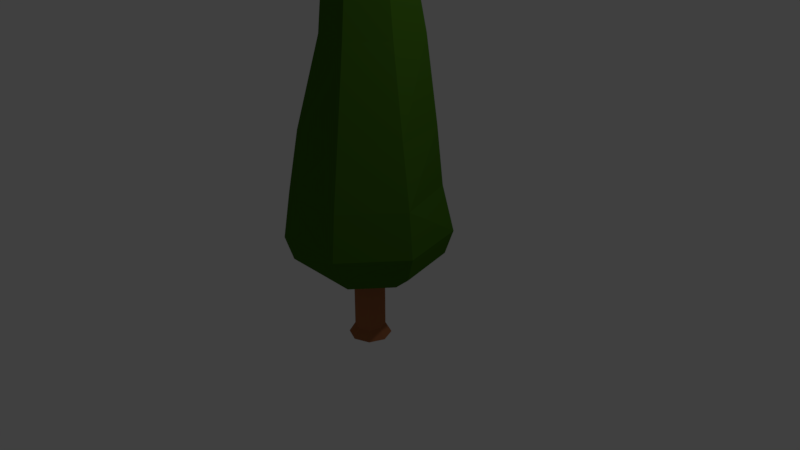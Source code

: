 # Source: cyp.blend  (saved by Blender 2.78.0; exported with 4.5.12 LTS)
import bpy
from mathutils import Matrix  # noqa: F401  (used for matrix-valued properties, if any)

bpy.ops.wm.read_factory_settings(use_empty=True)
scene = bpy.context.scene
scene.name = 'Scene'

# ---- collections
col_collection_1 = bpy.data.collections.new('Collection 1'); scene.collection.children.link(col_collection_1)

# ---- materials (node trees are filled in below, after node groups)
mat_material_002 = bpy.data.materials.new('Material.002')
mat_material_002.alpha_threshold = 0.0
mat_material_002.roughness = 0.5
mat_material_001 = bpy.data.materials.new('Material.001')
mat_material_001.alpha_threshold = 0.0
mat_material_001.roughness = 0.5

# ---- material node trees
mat_material_002.use_nodes = True; mat_material_002.node_tree.nodes.clear()
_N = mat_material_002.node_tree.nodes; _L = mat_material_002.node_tree.links
n0 = _N.new('ShaderNodeOutputMaterial'); n0.name = 'Material Output'; n0.location = (300, 300)
n1 = _N.new('ShaderNodeBsdfDiffuse'); n1.name = 'Diffuse BSDF'; n1.location = (10, 300)
n1.inputs[0].default_value = (0.3844, 0.1413, 0.05782, 1.0)
_L.new(n1.outputs[0], n0.inputs[0])
n0.is_active_output = True
mat_material_001.use_nodes = True; mat_material_001.node_tree.nodes.clear()
_N = mat_material_001.node_tree.nodes; _L = mat_material_001.node_tree.links
n0 = _N.new('ShaderNodeOutputMaterial'); n0.name = 'Material Output'; n0.location = (300, 300)
n1 = _N.new('ShaderNodeBsdfDiffuse'); n1.name = 'Diffuse BSDF'; n1.location = (10, 300)
n1.inputs[0].default_value = (0.05458, 0.1523, 0.01039, 1.0)
_L.new(n1.outputs[0], n0.inputs[0])
n0.is_active_output = True

# ---- world
world_world = bpy.data.worlds.new('World'); scene.world = world_world
world_world.color = (0.05088, 0.05088, 0.05088)
world_world.use_sun_shadow = False
world_world.sun_shadow_jitter_overblur = 0.0
world_world.cycles.sampling_method = 'MANUAL'

# ---- cameras
cam_camera = bpy.data.cameras.new('Camera')
cam_camera.clip_end = 100.0
cam_camera.lens = 35.0
cam_camera.sensor_width = 32.0
cam_camera.sensor_height = 18.0
cam_camera.ortho_scale = 7.314
cam_camera.dof.focus_distance = 0.0

# ---- lights
light_lamp = bpy.data.lights.new('Lamp', 'POINT')
light_lamp.transmission_factor = 0.0
light_lamp.cutoff_distance = 30.0
light_lamp.energy = 100.0
light_lamp.shadow_buffer_clip_start = 1.001
light_lamp.shadow_soft_size = 0.1
light_lamp.shadow_maximum_resolution = 0.006
light_lamp.use_absolute_resolution = True

# ---- meshes
me_cylinder_001 = bpy.data.meshes.new('Cylinder.001')
me_cylinder_001.from_pydata([(0.0, 1.0, -3.079), (0.0, 1.0, 1.0), (0.7071, 0.7071, -3.079), (0.7071, 0.7071, 1.0), (1.0, -4.371e-08, -3.079), (1.0, -4.371e-08, 1.0), (0.7071, -0.7071, -3.079), (0.7071, -0.7071, 1.0), (-8.742e-08, -1.0, -3.079), (-8.742e-08, -1.0, 1.0), (-0.7071, -0.7071, -3.079), (-0.7071, -0.7071, 1.0), (-1.0, 1.192e-08, -3.079), (-1.0, 1.192e-08, 1.0), (-0.7071, 0.7071, -3.079), (-0.7071, 0.7071, 1.0), (9.698e-09, 1.401, -3.746), (0.9907, 0.9907, -3.746), (1.401, -6.509e-08, -3.746), (0.9907, -0.9907, -3.746), (-1.128e-07, -1.401, -3.746), (-0.9907, -0.9907, -3.746), (-1.401, 1.286e-08, -3.746), (-0.9907, 0.9907, -3.746)], [], [(0, 1, 3, 2), (2, 3, 5, 4), (4, 5, 7, 6), (6, 7, 9, 8), (8, 9, 11, 10), (10, 11, 13, 12), (3, 1, 15, 13, 11, 9, 7, 5), (12, 13, 15, 14), (14, 15, 1, 0), (14, 0, 16, 23), (16, 17, 18, 19, 20, 21, 22, 23), (0, 2, 17, 16), (4, 6, 19, 18), (10, 12, 22, 21), (6, 8, 20, 19), (12, 14, 23, 22), (2, 4, 18, 17), (8, 10, 21, 20)])
me_cylinder_001.materials.append(mat_material_002)
me_cylinder_001.use_remesh_preserve_volume = False
me_cylinder_001.use_remesh_preserve_attributes = False
me_cylinder_001.use_mirror_vertex_groups = False
me_cylinder_001.update()
me_cylinder = bpy.data.meshes.new('Cylinder')
me_cylinder.from_pydata([(2.591e-09, 1.076, 0.4093), (0.0, 1.0, 1.0), (0.8413, 0.6709, 0.4093), (0.6811, 0.6235, 1.0), (1.049, -0.2394, 0.4093), (0.9749, -0.2225, 1.0), (0.4669, -0.9695, 0.4093), (0.4339, -0.901, 1.0), (-0.4669, -0.9695, 0.4093), (-0.4339, -0.8837, 1.0), (-1.049, -0.2394, 0.4093), (-0.9749, -0.2225, 1.0), (-0.8413, 0.6709, 0.4093), (-0.7818, 0.6235, 1.0), (1.237e-09, 0.9731, 0.08753), (0.7608, 0.6067, 0.08753), (0.9487, -0.2165, 0.08753), (0.4222, -0.8425, 0.08753), (-0.4222, -0.8767, 0.08753), (-0.9487, -0.2165, 0.08753), (-0.7608, 0.6067, 0.08753), (2.712e-10, 0.6861, -0.153), (0.5364, 0.4278, -0.153), (0.6689, -0.1527, -0.153), (0.2977, -0.6182, -0.153), (-0.2977, -0.6182, -0.153), (-0.6689, -0.1527, -0.153), (-0.5364, 0.4278, -0.153), (-5.19e-09, 0.8476, 1.788), (0.6627, 0.5285, 1.788), (0.8264, -0.1886, 1.788), (0.3678, -0.7637, 1.788), (-0.3678, -0.7637, 1.788), (-0.8264, -0.1886, 1.788), (-0.7319, 0.6089, 1.788), (-2.187e-08, 0.6407, 2.903), (0.5922, 0.3994, 2.903), (0.6246, -0.1426, 2.903), (0.278, -0.5772, 2.903), (-0.2198, -0.5082, 2.903), (-0.5486, -0.1426, 2.903), (-0.5009, 0.3994, 2.903), (-1.441e-07, 0.4074, 4.444), (0.3185, 0.254, 4.444), (0.3972, -0.09066, 4.444), (0.1768, -0.3671, 4.444), (-0.1768, -0.3671, 4.444), (-0.3363, -0.09066, 4.444), (-0.3185, 0.254, 4.444), (6.891e-08, 0.1613, 6.296), (0.1261, 0.1006, 6.296), (0.1573, -0.0359, 6.296), (0.06999, -0.1453, 6.296), (-0.06999, -0.1453, 6.296), (-0.1573, -0.0359, 6.296), (-0.1261, 0.1006, 6.296), (-8.857e-09, 0.4435, -0.2308), (0.3468, 0.2765, -0.2308), (0.4324, -0.09869, -0.2308), (0.1924, -0.3996, -0.2308), (-0.1924, -0.3996, -0.2308), (-0.4324, -0.09869, -0.2308), (-0.3468, 0.2765, -0.2308), (-0.06491, -4.896e-08, 7.652)], [], [(0, 1, 3, 2), (2, 3, 5, 4), (4, 5, 7, 6), (6, 7, 9, 8), (8, 9, 11, 10), (3, 1, 28, 29), (10, 11, 13, 12), (12, 13, 1, 0), (0, 2, 15, 14), (15, 16, 23, 22), (4, 6, 17, 16), (10, 12, 20, 19), (6, 8, 18, 17), (12, 0, 14, 20), (2, 4, 16, 15), (8, 10, 19, 18), (26, 27, 62, 61), (20, 14, 21, 27), (18, 19, 26, 25), (16, 17, 24, 23), (14, 15, 22, 21), (19, 20, 27, 26), (17, 18, 25, 24), (34, 33, 40, 41), (7, 5, 30, 31), (13, 11, 33, 34), (9, 7, 31, 32), (1, 13, 34, 28), (5, 3, 29, 30), (11, 9, 32, 33), (40, 39, 46, 47), (32, 31, 38, 39), (30, 29, 36, 37), (28, 34, 41, 35), (33, 32, 39, 40), (31, 30, 37, 38), (29, 28, 35, 36), (44, 43, 50, 51), (38, 37, 44, 45), (36, 35, 42, 43), (41, 40, 47, 48), (39, 38, 45, 46), (37, 36, 43, 44), (35, 41, 48, 42), (49, 55, 63), (42, 48, 55, 49), (47, 46, 53, 54), (45, 44, 51, 52), (43, 42, 49, 50), (48, 47, 54, 55), (46, 45, 52, 53), (56, 57, 58, 59, 60, 61, 62), (24, 25, 60, 59), (22, 23, 58, 57), (27, 21, 56, 62), (25, 26, 61, 60), (23, 24, 59, 58), (21, 22, 57, 56), (54, 53, 63), (52, 51, 63), (50, 49, 63), (55, 54, 63), (53, 52, 63), (51, 50, 63)])
me_cylinder.materials.append(mat_material_001)
me_cylinder.use_remesh_preserve_volume = False
me_cylinder.use_remesh_preserve_attributes = False
me_cylinder.use_mirror_vertex_groups = False
me_cylinder.update()

# ---- objects
ob_cylinder_001 = bpy.data.objects.new('Cylinder.001', me_cylinder_001)
ob_cylinder = bpy.data.objects.new('Cylinder', me_cylinder)
ob_lamp = bpy.data.objects.new('Lamp', light_lamp)
ob_camera = bpy.data.objects.new('Camera', cam_camera)

# ---- transforms, parenting, visibility, modifiers, constraints
ob_cylinder_001.location = (0.0, 0.0, -0.421)
ob_cylinder_001.scale = (0.2013, 0.2013, 0.2013)
ob_cylinder_001.lineart.crease_threshold = 0.0
ob_cylinder.location = (0.0, 0.0, 0.0)
ob_cylinder.lineart.crease_threshold = 0.0
ob_lamp.location = (4.076, 1.005, 5.904)
ob_lamp.rotation_euler = (0.6503, 0.05522, 1.866)
ob_lamp.lock_rotations_4d = False
ob_lamp.empty_display_type = 'ARROWS'
ob_lamp.color = (0.0, 0.0, 0.0, 0.0)
ob_lamp.lineart.crease_threshold = 0.0
ob_camera.location = (7.481, -6.508, 5.344)
ob_camera.rotation_euler = (1.109, 0.0, 0.8149)
ob_camera.lock_rotations_4d = False
ob_camera.empty_display_type = 'ARROWS'
ob_camera.color = (0.0, 0.0, 0.0, 0.0)
ob_camera.display_type = 'WIRE'
ob_camera.lineart.crease_threshold = 0.0

# ---- collection membership
col_collection_1.objects.link(ob_cylinder_001)
col_collection_1.objects.link(ob_cylinder)
col_collection_1.objects.link(ob_lamp)
col_collection_1.objects.link(ob_camera)

# ---- scene / render settings (as saved in the file)
scene.camera = ob_camera
scene.frame_start = 1; scene.frame_end = 250; scene.frame_set(1)
scene.render.engine = 'CYCLES'
scene.render.resolution_percentage = 50
scene.render.dither_intensity = 0.0
scene.cycles.use_denoising = False
scene.cycles.samples = 128
scene.cycles.sampling_pattern = 'TABULATED_SOBOL'
scene.cycles.light_sampling_threshold = 0.0
scene.cycles.use_adaptive_sampling = False
scene.cycles.use_light_tree = False
scene.cycles.blur_glossy = 0.0
scene.cycles.sample_clamp_indirect = 0.0
scene.view_settings.view_transform = 'Standard'
bpy.context.view_layer.update()
